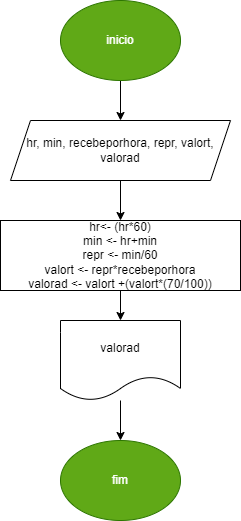

The diagram above was exported from draw.io. Its source (the exported page's mxGraphModel, read from the mxfile embedded in the PNG):
<mxGraphModel dx="880" dy="476" grid="1" gridSize="10" guides="1" tooltips="1" connect="1" arrows="1" fold="1" page="1" pageScale="1" pageWidth="827" pageHeight="1169" math="0" shadow="0">
  <root>
    <mxCell id="0" />
    <mxCell id="1" parent="0" />
    <mxCell id="jkvl3tfYNUtNux3_PP04-3" value="" style="edgeStyle=orthogonalEdgeStyle;rounded=0;orthogonalLoop=1;jettySize=auto;html=1;" edge="1" parent="1" source="jkvl3tfYNUtNux3_PP04-1" target="jkvl3tfYNUtNux3_PP04-2">
      <mxGeometry relative="1" as="geometry" />
    </mxCell>
    <mxCell id="jkvl3tfYNUtNux3_PP04-1" value="inicio" style="ellipse;whiteSpace=wrap;html=1;fillColor=#60a917;fontColor=#ffffff;strokeColor=#2D7600;" vertex="1" parent="1">
      <mxGeometry x="310" y="50" width="120" height="80" as="geometry" />
    </mxCell>
    <mxCell id="jkvl3tfYNUtNux3_PP04-5" value="" style="edgeStyle=orthogonalEdgeStyle;rounded=0;orthogonalLoop=1;jettySize=auto;html=1;" edge="1" parent="1" source="jkvl3tfYNUtNux3_PP04-2" target="jkvl3tfYNUtNux3_PP04-4">
      <mxGeometry relative="1" as="geometry" />
    </mxCell>
    <mxCell id="jkvl3tfYNUtNux3_PP04-2" value="hr, min, recebeporhora, repr, valort, valorad" style="shape=parallelogram;perimeter=parallelogramPerimeter;whiteSpace=wrap;html=1;fixedSize=1;" vertex="1" parent="1">
      <mxGeometry x="260" y="170" width="220" height="60" as="geometry" />
    </mxCell>
    <mxCell id="jkvl3tfYNUtNux3_PP04-7" value="" style="edgeStyle=orthogonalEdgeStyle;rounded=0;orthogonalLoop=1;jettySize=auto;html=1;" edge="1" parent="1" source="jkvl3tfYNUtNux3_PP04-4" target="jkvl3tfYNUtNux3_PP04-6">
      <mxGeometry relative="1" as="geometry" />
    </mxCell>
    <mxCell id="jkvl3tfYNUtNux3_PP04-4" value="&lt;div&gt;hr&amp;lt;- (hr*60)&lt;/div&gt;&lt;div&gt;min &amp;lt;- hr+min&lt;/div&gt;&lt;div&gt;repr &amp;lt;- min/60&lt;/div&gt;&lt;div&gt;valort &amp;lt;- repr*recebeporhora&lt;/div&gt;&lt;div&gt;valorad &amp;lt;- valort +(valort*(70/100))&lt;/div&gt;" style="whiteSpace=wrap;html=1;" vertex="1" parent="1">
      <mxGeometry x="250" y="270" width="240" height="70" as="geometry" />
    </mxCell>
    <mxCell id="jkvl3tfYNUtNux3_PP04-9" value="" style="edgeStyle=orthogonalEdgeStyle;rounded=0;orthogonalLoop=1;jettySize=auto;html=1;" edge="1" parent="1" source="jkvl3tfYNUtNux3_PP04-6" target="jkvl3tfYNUtNux3_PP04-8">
      <mxGeometry relative="1" as="geometry" />
    </mxCell>
    <mxCell id="jkvl3tfYNUtNux3_PP04-6" value="valorad" style="shape=document;whiteSpace=wrap;html=1;boundedLbl=1;" vertex="1" parent="1">
      <mxGeometry x="310" y="370" width="120" height="80" as="geometry" />
    </mxCell>
    <mxCell id="jkvl3tfYNUtNux3_PP04-8" value="fim" style="ellipse;whiteSpace=wrap;html=1;fillColor=#60a917;fontColor=#ffffff;strokeColor=#2D7600;" vertex="1" parent="1">
      <mxGeometry x="310" y="490" width="120" height="80" as="geometry" />
    </mxCell>
  </root>
</mxGraphModel>